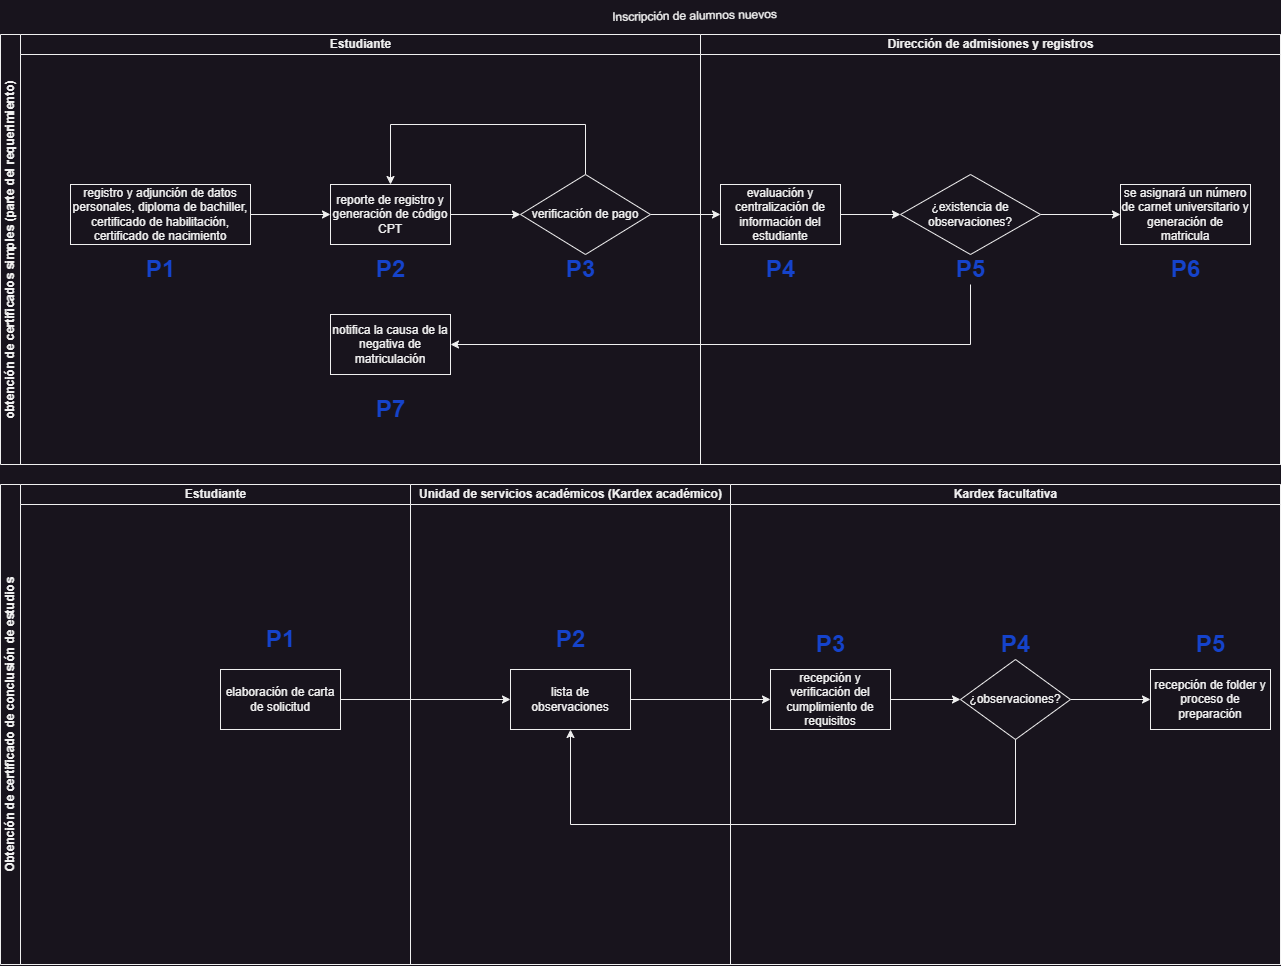

The diagram above was exported from draw.io. Its source (the exported page's mxGraphModel, read from the mxfile embedded in the PNG):
<mxGraphModel dx="477" dy="720" grid="1" gridSize="10" guides="1" tooltips="1" connect="1" arrows="1" fold="1" page="1" pageScale="1" pageWidth="827" pageHeight="1169" math="0" shadow="0">
  <root>
    <mxCell id="0" />
    <mxCell id="1" parent="0" />
    <mxCell id="xb_BVNKUW_JwSUMzYblN-39" value="Inscripción de alumnos nuevos" style="text;whiteSpace=wrap;html=1;rotation=-1;" vertex="1" parent="1">
      <mxGeometry x="1500" y="17.5" width="180" height="32.5" as="geometry" />
    </mxCell>
    <mxCell id="xb_BVNKUW_JwSUMzYblN-164" value="obtención de certificados simples (parte del requerimiento)" style="swimlane;html=1;childLayout=stackLayout;resizeParent=1;resizeParentMax=0;startSize=20;horizontal=0;horizontalStack=1;whiteSpace=wrap;" vertex="1" parent="1">
      <mxGeometry x="890" y="50" width="1280" height="430" as="geometry" />
    </mxCell>
    <mxCell id="xb_BVNKUW_JwSUMzYblN-222" style="edgeStyle=orthogonalEdgeStyle;rounded=0;orthogonalLoop=1;jettySize=auto;html=1;entryX=0;entryY=0.5;entryDx=0;entryDy=0;" edge="1" parent="xb_BVNKUW_JwSUMzYblN-164" source="xb_BVNKUW_JwSUMzYblN-217" target="xb_BVNKUW_JwSUMzYblN-174">
      <mxGeometry relative="1" as="geometry" />
    </mxCell>
    <mxCell id="xb_BVNKUW_JwSUMzYblN-227" style="edgeStyle=orthogonalEdgeStyle;rounded=0;orthogonalLoop=1;jettySize=auto;html=1;entryX=1;entryY=0.5;entryDx=0;entryDy=0;" edge="1" parent="xb_BVNKUW_JwSUMzYblN-164" source="xb_BVNKUW_JwSUMzYblN-181" target="xb_BVNKUW_JwSUMzYblN-173">
      <mxGeometry relative="1" as="geometry">
        <mxPoint x="510" y="320" as="targetPoint" />
        <Array as="points">
          <mxPoint x="970" y="310" />
        </Array>
      </mxGeometry>
    </mxCell>
    <mxCell id="xb_BVNKUW_JwSUMzYblN-165" value="Estudiante" style="swimlane;html=1;startSize=20;" vertex="1" parent="xb_BVNKUW_JwSUMzYblN-164">
      <mxGeometry x="20" width="680" height="430" as="geometry" />
    </mxCell>
    <mxCell id="xb_BVNKUW_JwSUMzYblN-172" style="edgeStyle=orthogonalEdgeStyle;rounded=0;orthogonalLoop=1;jettySize=auto;html=1;entryX=0;entryY=0.5;entryDx=0;entryDy=0;" edge="1" parent="xb_BVNKUW_JwSUMzYblN-165" source="xb_BVNKUW_JwSUMzYblN-170" target="xb_BVNKUW_JwSUMzYblN-171">
      <mxGeometry relative="1" as="geometry" />
    </mxCell>
    <mxCell id="xb_BVNKUW_JwSUMzYblN-170" value="registro y adjunción de datos personales, diploma de bachiller, certificado de habilitación, certificado de nacimiento" style="rounded=0;whiteSpace=wrap;html=1;" vertex="1" parent="xb_BVNKUW_JwSUMzYblN-165">
      <mxGeometry x="50" y="150" width="180" height="60" as="geometry" />
    </mxCell>
    <mxCell id="xb_BVNKUW_JwSUMzYblN-218" style="edgeStyle=orthogonalEdgeStyle;rounded=0;orthogonalLoop=1;jettySize=auto;html=1;entryX=0;entryY=0.5;entryDx=0;entryDy=0;" edge="1" parent="xb_BVNKUW_JwSUMzYblN-165" source="xb_BVNKUW_JwSUMzYblN-171" target="xb_BVNKUW_JwSUMzYblN-217">
      <mxGeometry relative="1" as="geometry" />
    </mxCell>
    <mxCell id="xb_BVNKUW_JwSUMzYblN-171" value="reporte de registro y generación de código CPT" style="rounded=0;whiteSpace=wrap;html=1;" vertex="1" parent="xb_BVNKUW_JwSUMzYblN-165">
      <mxGeometry x="310" y="150" width="120" height="60" as="geometry" />
    </mxCell>
    <mxCell id="xb_BVNKUW_JwSUMzYblN-173" value="notifica la causa de la negativa de matriculación" style="rounded=0;whiteSpace=wrap;html=1;" vertex="1" parent="xb_BVNKUW_JwSUMzYblN-165">
      <mxGeometry x="310" y="280" width="120" height="60" as="geometry" />
    </mxCell>
    <mxCell id="xb_BVNKUW_JwSUMzYblN-179" value="P1" style="text;strokeColor=none;fillColor=none;html=1;fontSize=24;fontStyle=1;verticalAlign=middle;align=center;fontColor=#1543cb;" vertex="1" parent="xb_BVNKUW_JwSUMzYblN-165">
      <mxGeometry x="120" y="220" width="40" height="30" as="geometry" />
    </mxCell>
    <mxCell id="xb_BVNKUW_JwSUMzYblN-180" value="P2" style="text;strokeColor=none;fillColor=none;html=1;fontSize=24;fontStyle=1;verticalAlign=middle;align=center;fontColor=#1543cb;" vertex="1" parent="xb_BVNKUW_JwSUMzYblN-165">
      <mxGeometry x="350" y="220" width="40" height="30" as="geometry" />
    </mxCell>
    <mxCell id="xb_BVNKUW_JwSUMzYblN-183" value="P7" style="text;strokeColor=none;fillColor=none;html=1;fontSize=24;fontStyle=1;verticalAlign=middle;align=center;fontColor=#1543cb;" vertex="1" parent="xb_BVNKUW_JwSUMzYblN-165">
      <mxGeometry x="350" y="360" width="40" height="30" as="geometry" />
    </mxCell>
    <mxCell id="xb_BVNKUW_JwSUMzYblN-219" style="edgeStyle=orthogonalEdgeStyle;rounded=0;orthogonalLoop=1;jettySize=auto;html=1;entryX=0.5;entryY=0;entryDx=0;entryDy=0;exitX=0.5;exitY=0;exitDx=0;exitDy=0;" edge="1" parent="xb_BVNKUW_JwSUMzYblN-165" source="xb_BVNKUW_JwSUMzYblN-217" target="xb_BVNKUW_JwSUMzYblN-171">
      <mxGeometry relative="1" as="geometry">
        <Array as="points">
          <mxPoint x="565" y="90" />
          <mxPoint x="370" y="90" />
        </Array>
      </mxGeometry>
    </mxCell>
    <mxCell id="xb_BVNKUW_JwSUMzYblN-217" value="verificación de pago" style="rhombus;whiteSpace=wrap;html=1;" vertex="1" parent="xb_BVNKUW_JwSUMzYblN-165">
      <mxGeometry x="500" y="140" width="130" height="80" as="geometry" />
    </mxCell>
    <mxCell id="xb_BVNKUW_JwSUMzYblN-221" value="P3" style="text;strokeColor=none;fillColor=none;html=1;fontSize=24;fontStyle=1;verticalAlign=middle;align=center;fontColor=#1543cb;" vertex="1" parent="xb_BVNKUW_JwSUMzYblN-165">
      <mxGeometry x="540" y="220" width="40" height="30" as="geometry" />
    </mxCell>
    <mxCell id="xb_BVNKUW_JwSUMzYblN-166" value="Dirección de admisiones y registros" style="swimlane;html=1;startSize=20;" vertex="1" parent="xb_BVNKUW_JwSUMzYblN-164">
      <mxGeometry x="700" width="580" height="430" as="geometry" />
    </mxCell>
    <mxCell id="xb_BVNKUW_JwSUMzYblN-224" style="edgeStyle=orthogonalEdgeStyle;rounded=0;orthogonalLoop=1;jettySize=auto;html=1;entryX=0;entryY=0.5;entryDx=0;entryDy=0;" edge="1" parent="xb_BVNKUW_JwSUMzYblN-166" source="xb_BVNKUW_JwSUMzYblN-174" target="xb_BVNKUW_JwSUMzYblN-223">
      <mxGeometry relative="1" as="geometry" />
    </mxCell>
    <mxCell id="xb_BVNKUW_JwSUMzYblN-174" value="evaluación y centralización de información del estudiante" style="rounded=0;whiteSpace=wrap;html=1;" vertex="1" parent="xb_BVNKUW_JwSUMzYblN-166">
      <mxGeometry x="20" y="150" width="120" height="60" as="geometry" />
    </mxCell>
    <mxCell id="xb_BVNKUW_JwSUMzYblN-175" value="se asignará un número de carnet universitario y generación de matricula" style="rounded=0;whiteSpace=wrap;html=1;" vertex="1" parent="xb_BVNKUW_JwSUMzYblN-166">
      <mxGeometry x="420" y="150" width="130" height="60" as="geometry" />
    </mxCell>
    <mxCell id="xb_BVNKUW_JwSUMzYblN-182" value="P4" style="text;strokeColor=none;fillColor=none;html=1;fontSize=24;fontStyle=1;verticalAlign=middle;align=center;fontColor=#1543cb;" vertex="1" parent="xb_BVNKUW_JwSUMzYblN-166">
      <mxGeometry x="60" y="220" width="40" height="30" as="geometry" />
    </mxCell>
    <mxCell id="xb_BVNKUW_JwSUMzYblN-181" value="P5" style="text;strokeColor=none;fillColor=none;html=1;fontSize=24;fontStyle=1;verticalAlign=middle;align=center;fontColor=#1543cb;" vertex="1" parent="xb_BVNKUW_JwSUMzYblN-166">
      <mxGeometry x="250" y="220" width="40" height="30" as="geometry" />
    </mxCell>
    <mxCell id="xb_BVNKUW_JwSUMzYblN-226" style="edgeStyle=orthogonalEdgeStyle;rounded=0;orthogonalLoop=1;jettySize=auto;html=1;entryX=0;entryY=0.5;entryDx=0;entryDy=0;" edge="1" parent="xb_BVNKUW_JwSUMzYblN-166" source="xb_BVNKUW_JwSUMzYblN-223" target="xb_BVNKUW_JwSUMzYblN-175">
      <mxGeometry relative="1" as="geometry" />
    </mxCell>
    <mxCell id="xb_BVNKUW_JwSUMzYblN-223" value="¿existencia de observaciones?" style="rhombus;whiteSpace=wrap;html=1;" vertex="1" parent="xb_BVNKUW_JwSUMzYblN-166">
      <mxGeometry x="200" y="140" width="140" height="80" as="geometry" />
    </mxCell>
    <mxCell id="xb_BVNKUW_JwSUMzYblN-228" value="P6" style="text;strokeColor=none;fillColor=none;html=1;fontSize=24;fontStyle=1;verticalAlign=middle;align=center;fontColor=#1543cb;" vertex="1" parent="xb_BVNKUW_JwSUMzYblN-166">
      <mxGeometry x="465" y="220" width="40" height="30" as="geometry" />
    </mxCell>
    <mxCell id="xb_BVNKUW_JwSUMzYblN-185" value="Obtención de certificado de conclusión de estudios" style="swimlane;html=1;childLayout=stackLayout;resizeParent=1;resizeParentMax=0;startSize=20;horizontal=0;horizontalStack=1;whiteSpace=wrap;" vertex="1" parent="1">
      <mxGeometry x="890" y="500" width="1280" height="480" as="geometry" />
    </mxCell>
    <mxCell id="xb_BVNKUW_JwSUMzYblN-186" value="Estudiante" style="swimlane;html=1;startSize=20;" vertex="1" parent="xb_BVNKUW_JwSUMzYblN-185">
      <mxGeometry x="20" width="390" height="480" as="geometry" />
    </mxCell>
    <mxCell id="xb_BVNKUW_JwSUMzYblN-192" value="elaboración de carta de solicitud" style="rounded=0;whiteSpace=wrap;html=1;" vertex="1" parent="xb_BVNKUW_JwSUMzYblN-186">
      <mxGeometry x="200" y="185" width="120" height="60" as="geometry" />
    </mxCell>
    <mxCell id="xb_BVNKUW_JwSUMzYblN-195" value="P1" style="text;strokeColor=none;fillColor=none;html=1;fontSize=24;fontStyle=1;verticalAlign=middle;align=center;fontColor=#1543cb;" vertex="1" parent="xb_BVNKUW_JwSUMzYblN-186">
      <mxGeometry x="240" y="140" width="40" height="30" as="geometry" />
    </mxCell>
    <mxCell id="xb_BVNKUW_JwSUMzYblN-187" value="Unidad de servicios académicos (Kardex académico)" style="swimlane;html=1;startSize=20;" vertex="1" parent="xb_BVNKUW_JwSUMzYblN-185">
      <mxGeometry x="410" width="320" height="480" as="geometry" />
    </mxCell>
    <mxCell id="xb_BVNKUW_JwSUMzYblN-194" value="lista de observaciones" style="rounded=0;whiteSpace=wrap;html=1;" vertex="1" parent="xb_BVNKUW_JwSUMzYblN-187">
      <mxGeometry x="100" y="185" width="120" height="60" as="geometry" />
    </mxCell>
    <mxCell id="xb_BVNKUW_JwSUMzYblN-196" value="P2" style="text;strokeColor=none;fillColor=none;html=1;fontSize=24;fontStyle=1;verticalAlign=middle;align=center;fontColor=#1543cb;" vertex="1" parent="xb_BVNKUW_JwSUMzYblN-187">
      <mxGeometry x="140" y="140" width="40" height="30" as="geometry" />
    </mxCell>
    <mxCell id="xb_BVNKUW_JwSUMzYblN-188" value="Kardex facultativa" style="swimlane;html=1;startSize=20;" vertex="1" parent="xb_BVNKUW_JwSUMzYblN-185">
      <mxGeometry x="730" width="550" height="480" as="geometry" />
    </mxCell>
    <mxCell id="xb_BVNKUW_JwSUMzYblN-200" value="recepción de folder y proceso de preparación" style="rounded=0;whiteSpace=wrap;html=1;" vertex="1" parent="xb_BVNKUW_JwSUMzYblN-188">
      <mxGeometry x="420" y="185" width="120" height="60" as="geometry" />
    </mxCell>
    <mxCell id="xb_BVNKUW_JwSUMzYblN-234" style="edgeStyle=orthogonalEdgeStyle;rounded=0;orthogonalLoop=1;jettySize=auto;html=1;entryX=0;entryY=0.5;entryDx=0;entryDy=0;" edge="1" parent="xb_BVNKUW_JwSUMzYblN-188" source="xb_BVNKUW_JwSUMzYblN-205" target="xb_BVNKUW_JwSUMzYblN-200">
      <mxGeometry relative="1" as="geometry" />
    </mxCell>
    <mxCell id="xb_BVNKUW_JwSUMzYblN-205" value="¿observaciones?" style="rhombus;whiteSpace=wrap;html=1;" vertex="1" parent="xb_BVNKUW_JwSUMzYblN-188">
      <mxGeometry x="230" y="175" width="110" height="80" as="geometry" />
    </mxCell>
    <mxCell id="xb_BVNKUW_JwSUMzYblN-233" style="edgeStyle=orthogonalEdgeStyle;rounded=0;orthogonalLoop=1;jettySize=auto;html=1;entryX=0;entryY=0.5;entryDx=0;entryDy=0;" edge="1" parent="xb_BVNKUW_JwSUMzYblN-188" source="xb_BVNKUW_JwSUMzYblN-199" target="xb_BVNKUW_JwSUMzYblN-205">
      <mxGeometry relative="1" as="geometry" />
    </mxCell>
    <mxCell id="xb_BVNKUW_JwSUMzYblN-199" value="recepción y verificación del cumplimiento de requisitos" style="rounded=0;whiteSpace=wrap;html=1;" vertex="1" parent="xb_BVNKUW_JwSUMzYblN-188">
      <mxGeometry x="40" y="185" width="120" height="60" as="geometry" />
    </mxCell>
    <mxCell id="xb_BVNKUW_JwSUMzYblN-215" value="P3" style="text;strokeColor=none;fillColor=none;html=1;fontSize=24;fontStyle=1;verticalAlign=middle;align=center;fontColor=#1543cb;" vertex="1" parent="xb_BVNKUW_JwSUMzYblN-188">
      <mxGeometry x="80" y="145" width="40" height="30" as="geometry" />
    </mxCell>
    <mxCell id="xb_BVNKUW_JwSUMzYblN-208" value="P5" style="text;strokeColor=none;fillColor=none;html=1;fontSize=24;fontStyle=1;verticalAlign=middle;align=center;fontColor=#1543cb;" vertex="1" parent="xb_BVNKUW_JwSUMzYblN-188">
      <mxGeometry x="460" y="145" width="40" height="30" as="geometry" />
    </mxCell>
    <mxCell id="xb_BVNKUW_JwSUMzYblN-201" value="P4" style="text;strokeColor=none;fillColor=none;html=1;fontSize=24;fontStyle=1;verticalAlign=middle;align=center;fontColor=#1543cb;" vertex="1" parent="xb_BVNKUW_JwSUMzYblN-188">
      <mxGeometry x="265" y="145" width="40" height="30" as="geometry" />
    </mxCell>
    <mxCell id="xb_BVNKUW_JwSUMzYblN-231" style="edgeStyle=orthogonalEdgeStyle;rounded=0;orthogonalLoop=1;jettySize=auto;html=1;entryX=0;entryY=0.5;entryDx=0;entryDy=0;" edge="1" parent="xb_BVNKUW_JwSUMzYblN-185" source="xb_BVNKUW_JwSUMzYblN-192" target="xb_BVNKUW_JwSUMzYblN-194">
      <mxGeometry relative="1" as="geometry" />
    </mxCell>
    <mxCell id="xb_BVNKUW_JwSUMzYblN-232" style="edgeStyle=orthogonalEdgeStyle;rounded=0;orthogonalLoop=1;jettySize=auto;html=1;entryX=0;entryY=0.5;entryDx=0;entryDy=0;" edge="1" parent="xb_BVNKUW_JwSUMzYblN-185" source="xb_BVNKUW_JwSUMzYblN-194" target="xb_BVNKUW_JwSUMzYblN-199">
      <mxGeometry relative="1" as="geometry" />
    </mxCell>
    <mxCell id="xb_BVNKUW_JwSUMzYblN-235" style="edgeStyle=orthogonalEdgeStyle;rounded=0;orthogonalLoop=1;jettySize=auto;html=1;entryX=0.5;entryY=1;entryDx=0;entryDy=0;" edge="1" parent="xb_BVNKUW_JwSUMzYblN-185" source="xb_BVNKUW_JwSUMzYblN-205" target="xb_BVNKUW_JwSUMzYblN-194">
      <mxGeometry relative="1" as="geometry">
        <Array as="points">
          <mxPoint x="1015" y="340" />
          <mxPoint x="570" y="340" />
        </Array>
      </mxGeometry>
    </mxCell>
  </root>
</mxGraphModel>